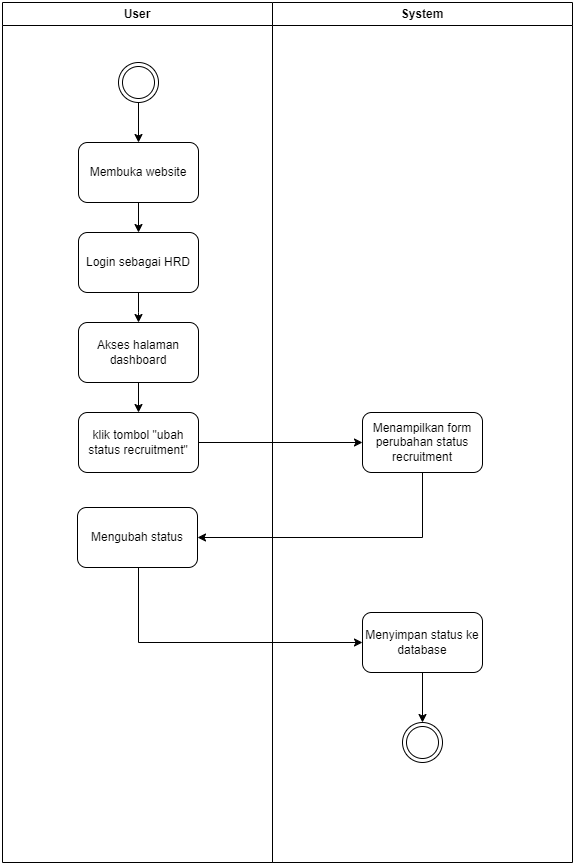

The diagram above was exported from draw.io. Its source (the exported page's mxGraphModel, read from the mxfile embedded in the PNG):
<mxGraphModel dx="1050" dy="618" grid="1" gridSize="10" guides="1" tooltips="1" connect="1" arrows="1" fold="1" page="1" pageScale="1" pageWidth="827" pageHeight="1169" math="0" shadow="0">
  <root>
    <mxCell id="0" />
    <mxCell id="1" parent="0" />
    <mxCell id="ku6FyflPy0380rhBw-w3-3" value="User" style="swimlane;whiteSpace=wrap;html=1;startSize=23;container=0;" parent="1" vertex="1">
      <mxGeometry x="144" y="60" width="270" height="860" as="geometry" />
    </mxCell>
    <mxCell id="ku6FyflPy0380rhBw-w3-4" value="System" style="swimlane;whiteSpace=wrap;html=1;container=0;" parent="1" vertex="1">
      <mxGeometry x="414" y="60" width="300" height="860" as="geometry" />
    </mxCell>
    <mxCell id="ku6FyflPy0380rhBw-w3-43" style="edgeStyle=orthogonalEdgeStyle;rounded=0;orthogonalLoop=1;jettySize=auto;html=1;entryX=1;entryY=0.5;entryDx=0;entryDy=0;" parent="1" source="ku6FyflPy0380rhBw-w3-39" target="ku6FyflPy0380rhBw-w3-40" edge="1">
      <mxGeometry relative="1" as="geometry">
        <Array as="points">
          <mxPoint x="564" y="595" />
        </Array>
      </mxGeometry>
    </mxCell>
    <mxCell id="ku6FyflPy0380rhBw-w3-44" style="edgeStyle=orthogonalEdgeStyle;rounded=0;orthogonalLoop=1;jettySize=auto;html=1;entryX=0;entryY=0.5;entryDx=0;entryDy=0;" parent="1" source="ku6FyflPy0380rhBw-w3-40" target="ku6FyflPy0380rhBw-w3-41" edge="1">
      <mxGeometry relative="1" as="geometry">
        <Array as="points">
          <mxPoint x="280" y="700" />
        </Array>
      </mxGeometry>
    </mxCell>
    <mxCell id="ku6FyflPy0380rhBw-w3-40" value="Mengubah status" style="rounded=1;whiteSpace=wrap;html=1;container=0;" parent="1" vertex="1">
      <mxGeometry x="219" y="565" width="120" height="60" as="geometry" />
    </mxCell>
    <mxCell id="ku6FyflPy0380rhBw-w3-5" style="edgeStyle=orthogonalEdgeStyle;rounded=0;orthogonalLoop=1;jettySize=auto;html=1;" parent="1" source="ku6FyflPy0380rhBw-w3-6" target="ku6FyflPy0380rhBw-w3-8" edge="1">
      <mxGeometry relative="1" as="geometry">
        <mxPoint x="280" y="200" as="targetPoint" />
      </mxGeometry>
    </mxCell>
    <mxCell id="ku6FyflPy0380rhBw-w3-6" value="" style="ellipse;shape=doubleEllipse;whiteSpace=wrap;html=1;aspect=fixed;container=0;" parent="1" vertex="1">
      <mxGeometry x="260" y="120" width="40" height="40" as="geometry" />
    </mxCell>
    <mxCell id="ku6FyflPy0380rhBw-w3-7" style="edgeStyle=orthogonalEdgeStyle;rounded=0;orthogonalLoop=1;jettySize=auto;html=1;entryX=0.5;entryY=0;entryDx=0;entryDy=0;" parent="1" source="ku6FyflPy0380rhBw-w3-8" target="ku6FyflPy0380rhBw-w3-9" edge="1">
      <mxGeometry relative="1" as="geometry" />
    </mxCell>
    <mxCell id="ku6FyflPy0380rhBw-w3-8" value="Membuka website" style="rounded=1;whiteSpace=wrap;html=1;container=0;" parent="1" vertex="1">
      <mxGeometry x="220" y="200" width="120" height="60" as="geometry" />
    </mxCell>
    <mxCell id="ku6FyflPy0380rhBw-w3-38" style="edgeStyle=orthogonalEdgeStyle;rounded=0;orthogonalLoop=1;jettySize=auto;html=1;" parent="1" source="ku6FyflPy0380rhBw-w3-9" edge="1">
      <mxGeometry relative="1" as="geometry">
        <mxPoint x="280" y="380" as="targetPoint" />
      </mxGeometry>
    </mxCell>
    <mxCell id="ku6FyflPy0380rhBw-w3-9" value="Login sebagai HRD" style="rounded=1;whiteSpace=wrap;html=1;container=0;" parent="1" vertex="1">
      <mxGeometry x="220" y="290" width="120" height="60" as="geometry" />
    </mxCell>
    <mxCell id="ku6FyflPy0380rhBw-w3-10" style="edgeStyle=orthogonalEdgeStyle;rounded=0;orthogonalLoop=1;jettySize=auto;html=1;" parent="1" source="ku6FyflPy0380rhBw-w3-11" target="ku6FyflPy0380rhBw-w3-12" edge="1">
      <mxGeometry relative="1" as="geometry" />
    </mxCell>
    <mxCell id="ku6FyflPy0380rhBw-w3-11" value="Akses halaman dashboard" style="rounded=1;whiteSpace=wrap;html=1;container=0;" parent="1" vertex="1">
      <mxGeometry x="220" y="380" width="120" height="60" as="geometry" />
    </mxCell>
    <mxCell id="ku6FyflPy0380rhBw-w3-42" style="edgeStyle=orthogonalEdgeStyle;rounded=0;orthogonalLoop=1;jettySize=auto;html=1;entryX=0;entryY=0.5;entryDx=0;entryDy=0;" parent="1" source="ku6FyflPy0380rhBw-w3-12" target="ku6FyflPy0380rhBw-w3-39" edge="1">
      <mxGeometry relative="1" as="geometry" />
    </mxCell>
    <mxCell id="ku6FyflPy0380rhBw-w3-12" value="klik tombol &quot;ubah status recruitment&quot;" style="rounded=1;whiteSpace=wrap;html=1;container=0;" parent="1" vertex="1">
      <mxGeometry x="220" y="470" width="120" height="60" as="geometry" />
    </mxCell>
    <mxCell id="ku6FyflPy0380rhBw-w3-39" value="Menampilkan form perubahan status recruitment" style="rounded=1;whiteSpace=wrap;html=1;container=0;" parent="1" vertex="1">
      <mxGeometry x="504" y="470" width="120" height="60" as="geometry" />
    </mxCell>
    <mxCell id="ku6FyflPy0380rhBw-w3-46" style="edgeStyle=orthogonalEdgeStyle;rounded=0;orthogonalLoop=1;jettySize=auto;html=1;" parent="1" source="ku6FyflPy0380rhBw-w3-41" target="ku6FyflPy0380rhBw-w3-45" edge="1">
      <mxGeometry relative="1" as="geometry" />
    </mxCell>
    <mxCell id="ku6FyflPy0380rhBw-w3-41" value="Menyimpan status ke database" style="rounded=1;whiteSpace=wrap;html=1;container=0;" parent="1" vertex="1">
      <mxGeometry x="504" y="670" width="120" height="60" as="geometry" />
    </mxCell>
    <mxCell id="ku6FyflPy0380rhBw-w3-45" value="" style="ellipse;shape=doubleEllipse;whiteSpace=wrap;html=1;aspect=fixed;container=0;" parent="1" vertex="1">
      <mxGeometry x="544" y="780" width="40" height="40" as="geometry" />
    </mxCell>
  </root>
</mxGraphModel>